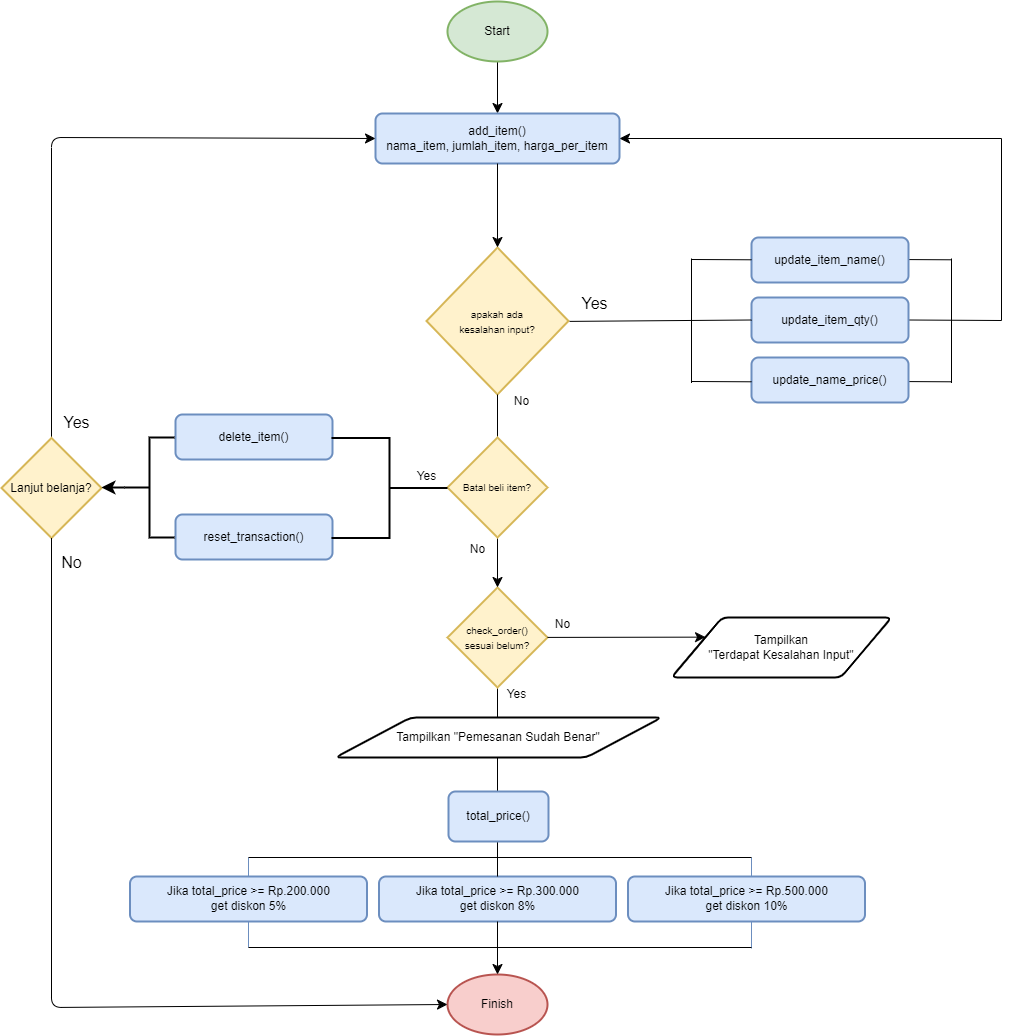

The diagram above was exported from draw.io. Its source (the exported page's mxGraphModel, read from the mxfile embedded in the PNG):
<mxGraphModel dx="2733" dy="1289" grid="1" gridSize="10" guides="1" tooltips="1" connect="1" arrows="1" fold="1" page="0" pageScale="1" pageWidth="827" pageHeight="1169" math="0" shadow="0">
  <root>
    <mxCell id="0" />
    <mxCell id="1" parent="0" />
    <mxCell id="wPFw8aOjV3OQWjGvCzJ_-65" value="" style="endArrow=none;html=1;rounded=0;fontSize=12;startSize=8;endSize=8;" edge="1" parent="1">
      <mxGeometry width="50" height="50" relative="1" as="geometry">
        <mxPoint x="810" y="352" as="sourcePoint" />
        <mxPoint x="870" y="352.29" as="targetPoint" />
      </mxGeometry>
    </mxCell>
    <mxCell id="wPFw8aOjV3OQWjGvCzJ_-66" value="" style="endArrow=none;html=1;rounded=0;fontSize=12;startSize=8;endSize=8;" edge="1" parent="1">
      <mxGeometry width="50" height="50" relative="1" as="geometry">
        <mxPoint x="810" y="474" as="sourcePoint" />
        <mxPoint x="870" y="474.29" as="targetPoint" />
      </mxGeometry>
    </mxCell>
    <mxCell id="wPFw8aOjV3OQWjGvCzJ_-11" value="" style="endArrow=none;html=1;rounded=0;fontSize=12;startSize=8;endSize=8;fillColor=#dae8fc;strokeColor=#6c8ebf;" edge="1" parent="1">
      <mxGeometry width="50" height="50" relative="1" as="geometry">
        <mxPoint x="167" y="950" as="sourcePoint" />
        <mxPoint x="167" y="1040" as="targetPoint" />
      </mxGeometry>
    </mxCell>
    <mxCell id="wPFw8aOjV3OQWjGvCzJ_-13" value="" style="endArrow=none;html=1;rounded=0;fontSize=12;startSize=8;endSize=8;fillColor=#dae8fc;strokeColor=#6c8ebf;" edge="1" parent="1">
      <mxGeometry width="50" height="50" relative="1" as="geometry">
        <mxPoint x="670" y="950" as="sourcePoint" />
        <mxPoint x="670" y="1041" as="targetPoint" />
      </mxGeometry>
    </mxCell>
    <mxCell id="wPFw8aOjV3OQWjGvCzJ_-32" style="edgeStyle=none;curved=1;rounded=0;orthogonalLoop=1;jettySize=auto;html=1;fontSize=12;startSize=8;endSize=8;" edge="1" parent="1" source="wPFw8aOjV3OQWjGvCzJ_-1" target="wPFw8aOjV3OQWjGvCzJ_-15">
      <mxGeometry relative="1" as="geometry" />
    </mxCell>
    <mxCell id="wPFw8aOjV3OQWjGvCzJ_-1" value="Start" style="strokeWidth=2;html=1;shape=mxgraph.flowchart.start_1;whiteSpace=wrap;fillColor=#d5e8d4;strokeColor=#82b366;" vertex="1" parent="1">
      <mxGeometry x="366" y="94" width="100" height="60" as="geometry" />
    </mxCell>
    <mxCell id="wPFw8aOjV3OQWjGvCzJ_-2" value="Jika total_price &amp;gt;= Rp.200.000&lt;br&gt;get diskon 5%" style="rounded=1;whiteSpace=wrap;html=1;absoluteArcSize=1;arcSize=14;strokeWidth=2;fillColor=#dae8fc;strokeColor=#6c8ebf;" vertex="1" parent="1">
      <mxGeometry x="48.5" y="969" width="237" height="45" as="geometry" />
    </mxCell>
    <mxCell id="wPFw8aOjV3OQWjGvCzJ_-3" value="Jika total_price &amp;gt;= Rp.300.000&lt;br&gt;get diskon 8%" style="rounded=1;whiteSpace=wrap;html=1;absoluteArcSize=1;arcSize=14;strokeWidth=2;fillColor=#dae8fc;strokeColor=#6c8ebf;" vertex="1" parent="1">
      <mxGeometry x="297.5" y="969" width="237" height="45" as="geometry" />
    </mxCell>
    <mxCell id="wPFw8aOjV3OQWjGvCzJ_-4" value="Jika total_price &amp;gt;= Rp.500.000&lt;br&gt;get diskon 10%" style="rounded=1;whiteSpace=wrap;html=1;absoluteArcSize=1;arcSize=14;strokeWidth=2;fillColor=#dae8fc;strokeColor=#6c8ebf;" vertex="1" parent="1">
      <mxGeometry x="546.5" y="969" width="237" height="45" as="geometry" />
    </mxCell>
    <mxCell id="wPFw8aOjV3OQWjGvCzJ_-6" value="Finish" style="strokeWidth=2;html=1;shape=mxgraph.flowchart.start_1;whiteSpace=wrap;fillColor=#f8cecc;strokeColor=#b85450;" vertex="1" parent="1">
      <mxGeometry x="366" y="1067" width="100" height="60" as="geometry" />
    </mxCell>
    <mxCell id="wPFw8aOjV3OQWjGvCzJ_-12" style="edgeStyle=none;curved=1;rounded=0;orthogonalLoop=1;jettySize=auto;html=1;fontSize=12;startSize=8;endSize=8;" edge="1" parent="1" source="wPFw8aOjV3OQWjGvCzJ_-3" target="wPFw8aOjV3OQWjGvCzJ_-6">
      <mxGeometry relative="1" as="geometry">
        <mxPoint x="416" y="1016" as="sourcePoint" />
        <mxPoint x="416" y="1056" as="targetPoint" />
      </mxGeometry>
    </mxCell>
    <mxCell id="wPFw8aOjV3OQWjGvCzJ_-14" value="" style="endArrow=none;html=1;rounded=0;fontSize=12;startSize=8;endSize=8;fillColor=#dae8fc;strokeColor=#000000;" edge="1" parent="1">
      <mxGeometry width="50" height="50" relative="1" as="geometry">
        <mxPoint x="167" y="1040" as="sourcePoint" />
        <mxPoint x="670" y="1040" as="targetPoint" />
      </mxGeometry>
    </mxCell>
    <mxCell id="wPFw8aOjV3OQWjGvCzJ_-15" value="add_item()&lt;br&gt;nama_item, jumlah_item, harga_per_item" style="rounded=1;whiteSpace=wrap;html=1;absoluteArcSize=1;arcSize=14;strokeWidth=2;fillColor=#dae8fc;strokeColor=#6c8ebf;" vertex="1" parent="1">
      <mxGeometry x="294" y="206" width="244" height="50" as="geometry" />
    </mxCell>
    <mxCell id="wPFw8aOjV3OQWjGvCzJ_-16" value="&lt;font style=&quot;font-size: 10px;&quot;&gt;apakah ada&lt;br&gt;kesalahan input?&lt;/font&gt;" style="strokeWidth=2;html=1;shape=mxgraph.flowchart.decision;whiteSpace=wrap;fillColor=#fff2cc;strokeColor=#d6b656;" vertex="1" parent="1">
      <mxGeometry x="345" y="340" width="142" height="147" as="geometry" />
    </mxCell>
    <mxCell id="wPFw8aOjV3OQWjGvCzJ_-17" value="update_item_name()" style="rounded=1;whiteSpace=wrap;html=1;absoluteArcSize=1;arcSize=14;strokeWidth=2;fillColor=#dae8fc;strokeColor=#6c8ebf;" vertex="1" parent="1">
      <mxGeometry x="670" y="330" width="157" height="45" as="geometry" />
    </mxCell>
    <mxCell id="wPFw8aOjV3OQWjGvCzJ_-63" style="edgeStyle=none;curved=0;rounded=0;orthogonalLoop=1;jettySize=auto;html=1;entryX=1;entryY=0.5;entryDx=0;entryDy=0;fontSize=12;startSize=8;endSize=8;exitX=1;exitY=0.5;exitDx=0;exitDy=0;" edge="1" parent="1" source="wPFw8aOjV3OQWjGvCzJ_-18" target="wPFw8aOjV3OQWjGvCzJ_-15">
      <mxGeometry relative="1" as="geometry">
        <Array as="points">
          <mxPoint x="920" y="413" />
          <mxPoint x="920" y="231" />
        </Array>
      </mxGeometry>
    </mxCell>
    <mxCell id="wPFw8aOjV3OQWjGvCzJ_-18" value="update_item_qty()" style="rounded=1;whiteSpace=wrap;html=1;absoluteArcSize=1;arcSize=14;strokeWidth=2;fillColor=#dae8fc;strokeColor=#6c8ebf;" vertex="1" parent="1">
      <mxGeometry x="670" y="390" width="157" height="45" as="geometry" />
    </mxCell>
    <mxCell id="wPFw8aOjV3OQWjGvCzJ_-19" value="update_name_price()" style="rounded=1;whiteSpace=wrap;html=1;absoluteArcSize=1;arcSize=14;strokeWidth=2;fillColor=#dae8fc;strokeColor=#6c8ebf;" vertex="1" parent="1">
      <mxGeometry x="670" y="450" width="157" height="45" as="geometry" />
    </mxCell>
    <mxCell id="wPFw8aOjV3OQWjGvCzJ_-21" value="" style="edgeStyle=none;curved=1;rounded=0;orthogonalLoop=1;jettySize=auto;html=1;entryX=0.5;entryY=0;entryDx=0;entryDy=0;entryPerimeter=0;fontSize=12;startSize=8;endSize=8;" edge="1" parent="1" source="wPFw8aOjV3OQWjGvCzJ_-3">
      <mxGeometry relative="1" as="geometry">
        <mxPoint x="416" y="625" as="sourcePoint" />
        <mxPoint x="416" y="680.0000000000002" as="targetPoint" />
      </mxGeometry>
    </mxCell>
    <mxCell id="wPFw8aOjV3OQWjGvCzJ_-22" value="&lt;font style=&quot;font-size: 10px;&quot;&gt;check_order()&lt;br&gt;sesuai belum?&lt;/font&gt;" style="strokeWidth=2;html=1;shape=mxgraph.flowchart.decision;whiteSpace=wrap;fillColor=#fff2cc;strokeColor=#d6b656;" vertex="1" parent="1">
      <mxGeometry x="366" y="680" width="100" height="100" as="geometry" />
    </mxCell>
    <mxCell id="wPFw8aOjV3OQWjGvCzJ_-23" value="Tampilkan &quot;Pemesanan Sudah Benar&quot;" style="shape=parallelogram;html=1;strokeWidth=2;perimeter=parallelogramPerimeter;whiteSpace=wrap;rounded=1;arcSize=12;size=0.23;" vertex="1" parent="1">
      <mxGeometry x="254" y="810" width="326" height="40" as="geometry" />
    </mxCell>
    <mxCell id="wPFw8aOjV3OQWjGvCzJ_-24" value="total_price()" style="rounded=1;whiteSpace=wrap;html=1;absoluteArcSize=1;arcSize=14;strokeWidth=2;fillColor=#dae8fc;strokeColor=#6c8ebf;" vertex="1" parent="1">
      <mxGeometry x="367" y="884" width="100" height="50" as="geometry" />
    </mxCell>
    <mxCell id="wPFw8aOjV3OQWjGvCzJ_-27" value="" style="endArrow=none;html=1;rounded=0;fontSize=12;startSize=8;endSize=8;fillColor=#dae8fc;strokeColor=#000000;" edge="1" parent="1">
      <mxGeometry width="50" height="50" relative="1" as="geometry">
        <mxPoint x="167" y="950" as="sourcePoint" />
        <mxPoint x="670" y="950" as="targetPoint" />
      </mxGeometry>
    </mxCell>
    <mxCell id="wPFw8aOjV3OQWjGvCzJ_-28" value="Tampilkan&lt;br&gt;&quot;Terdapat Kesalahan Input&quot;" style="shape=parallelogram;html=1;strokeWidth=2;perimeter=parallelogramPerimeter;whiteSpace=wrap;rounded=1;arcSize=12;size=0.23;" vertex="1" parent="1">
      <mxGeometry x="590" y="710" width="220" height="60" as="geometry" />
    </mxCell>
    <mxCell id="wPFw8aOjV3OQWjGvCzJ_-29" style="edgeStyle=none;curved=1;rounded=0;orthogonalLoop=1;jettySize=auto;html=1;entryX=0;entryY=0.25;entryDx=0;entryDy=0;fontSize=12;startSize=8;endSize=8;" edge="1" parent="1" source="wPFw8aOjV3OQWjGvCzJ_-22" target="wPFw8aOjV3OQWjGvCzJ_-28">
      <mxGeometry relative="1" as="geometry" />
    </mxCell>
    <mxCell id="wPFw8aOjV3OQWjGvCzJ_-30" style="edgeStyle=none;curved=1;rounded=0;orthogonalLoop=1;jettySize=auto;html=1;entryX=0.5;entryY=0;entryDx=0;entryDy=0;entryPerimeter=0;fontSize=12;startSize=8;endSize=8;" edge="1" parent="1" source="wPFw8aOjV3OQWjGvCzJ_-16" target="wPFw8aOjV3OQWjGvCzJ_-22">
      <mxGeometry relative="1" as="geometry" />
    </mxCell>
    <mxCell id="wPFw8aOjV3OQWjGvCzJ_-34" value="&lt;font style=&quot;font-size: 10px;&quot;&gt;Batal beli item?&lt;/font&gt;" style="strokeWidth=2;html=1;shape=mxgraph.flowchart.decision;whiteSpace=wrap;fillColor=#fff2cc;strokeColor=#d6b656;" vertex="1" parent="1">
      <mxGeometry x="366" y="530" width="100" height="100" as="geometry" />
    </mxCell>
    <mxCell id="wPFw8aOjV3OQWjGvCzJ_-35" value="delete_item()" style="rounded=1;whiteSpace=wrap;html=1;absoluteArcSize=1;arcSize=14;strokeWidth=2;fillColor=#dae8fc;strokeColor=#6c8ebf;" vertex="1" parent="1">
      <mxGeometry x="94" y="507" width="157" height="45" as="geometry" />
    </mxCell>
    <mxCell id="wPFw8aOjV3OQWjGvCzJ_-36" value="reset_transaction()" style="rounded=1;whiteSpace=wrap;html=1;absoluteArcSize=1;arcSize=14;strokeWidth=2;fillColor=#dae8fc;strokeColor=#6c8ebf;" vertex="1" parent="1">
      <mxGeometry x="94" y="607" width="157" height="45" as="geometry" />
    </mxCell>
    <mxCell id="wPFw8aOjV3OQWjGvCzJ_-37" value="" style="strokeWidth=2;html=1;shape=mxgraph.flowchart.annotation_2;align=left;labelPosition=right;pointerEvents=1;flipH=1;" vertex="1" parent="1">
      <mxGeometry x="250" y="530.5" width="116" height="100" as="geometry" />
    </mxCell>
    <mxCell id="wPFw8aOjV3OQWjGvCzJ_-42" style="edgeStyle=none;curved=0;rounded=1;orthogonalLoop=1;jettySize=auto;html=1;entryX=0;entryY=0.5;entryDx=0;entryDy=0;fontSize=12;startSize=8;endSize=8;" edge="1" parent="1" source="wPFw8aOjV3OQWjGvCzJ_-39" target="wPFw8aOjV3OQWjGvCzJ_-15">
      <mxGeometry relative="1" as="geometry">
        <Array as="points">
          <mxPoint x="-30" y="230" />
        </Array>
      </mxGeometry>
    </mxCell>
    <mxCell id="wPFw8aOjV3OQWjGvCzJ_-39" value="Lanjut belanja?" style="strokeWidth=2;html=1;shape=mxgraph.flowchart.decision;whiteSpace=wrap;fillColor=#fff2cc;strokeColor=#d6b656;" vertex="1" parent="1">
      <mxGeometry x="-80" y="530.5" width="100" height="100" as="geometry" />
    </mxCell>
    <mxCell id="wPFw8aOjV3OQWjGvCzJ_-40" style="edgeStyle=none;curved=1;rounded=0;orthogonalLoop=1;jettySize=auto;html=1;entryX=0.5;entryY=0;entryDx=0;entryDy=0;entryPerimeter=0;fontSize=12;startSize=8;endSize=8;" edge="1" parent="1" source="wPFw8aOjV3OQWjGvCzJ_-15" target="wPFw8aOjV3OQWjGvCzJ_-16">
      <mxGeometry relative="1" as="geometry" />
    </mxCell>
    <mxCell id="wPFw8aOjV3OQWjGvCzJ_-43" style="edgeStyle=none;curved=0;rounded=1;orthogonalLoop=1;jettySize=auto;html=1;entryX=0;entryY=0.5;entryDx=0;entryDy=0;entryPerimeter=0;fontSize=12;startSize=8;endSize=8;" edge="1" parent="1" source="wPFw8aOjV3OQWjGvCzJ_-39" target="wPFw8aOjV3OQWjGvCzJ_-6">
      <mxGeometry relative="1" as="geometry">
        <Array as="points">
          <mxPoint x="-30" y="1100" />
        </Array>
      </mxGeometry>
    </mxCell>
    <mxCell id="wPFw8aOjV3OQWjGvCzJ_-46" style="edgeStyle=none;curved=1;rounded=0;orthogonalLoop=1;jettySize=auto;html=1;fontSize=12;startSize=8;endSize=8;strokeWidth=2;" edge="1" parent="1" source="wPFw8aOjV3OQWjGvCzJ_-45">
      <mxGeometry relative="1" as="geometry">
        <mxPoint x="20" y="580" as="targetPoint" />
      </mxGeometry>
    </mxCell>
    <mxCell id="wPFw8aOjV3OQWjGvCzJ_-45" value="" style="strokeWidth=2;html=1;shape=mxgraph.flowchart.annotation_2;align=left;labelPosition=right;pointerEvents=1;" vertex="1" parent="1">
      <mxGeometry x="43" y="530" width="50" height="100" as="geometry" />
    </mxCell>
    <mxCell id="wPFw8aOjV3OQWjGvCzJ_-48" value="Yes" style="text;html=1;align=center;verticalAlign=middle;resizable=0;points=[];autosize=1;strokeColor=none;fillColor=none;fontSize=16;" vertex="1" parent="1">
      <mxGeometry x="-30" y="500" width="50" height="30" as="geometry" />
    </mxCell>
    <mxCell id="wPFw8aOjV3OQWjGvCzJ_-49" value="No" style="text;html=1;align=center;verticalAlign=middle;resizable=0;points=[];autosize=1;strokeColor=none;fillColor=none;fontSize=16;" vertex="1" parent="1">
      <mxGeometry x="-30" y="640" width="40" height="30" as="geometry" />
    </mxCell>
    <mxCell id="wPFw8aOjV3OQWjGvCzJ_-50" value="Yes" style="text;html=1;align=center;verticalAlign=middle;resizable=0;points=[];autosize=1;strokeColor=none;fillColor=none;fontSize=16;" vertex="1" parent="1">
      <mxGeometry x="488" y="381" width="50" height="30" as="geometry" />
    </mxCell>
    <mxCell id="wPFw8aOjV3OQWjGvCzJ_-51" value="&lt;font style=&quot;font-size: 12px;&quot;&gt;No&lt;/font&gt;" style="text;html=1;align=center;verticalAlign=middle;resizable=0;points=[];autosize=1;strokeColor=none;fillColor=none;fontSize=16;" vertex="1" parent="1">
      <mxGeometry x="420" y="477" width="40" height="30" as="geometry" />
    </mxCell>
    <mxCell id="wPFw8aOjV3OQWjGvCzJ_-52" value="&lt;font style=&quot;font-size: 12px;&quot;&gt;No&lt;/font&gt;" style="text;html=1;align=center;verticalAlign=middle;resizable=0;points=[];autosize=1;strokeColor=none;fillColor=none;fontSize=16;" vertex="1" parent="1">
      <mxGeometry x="376" y="625" width="40" height="30" as="geometry" />
    </mxCell>
    <mxCell id="wPFw8aOjV3OQWjGvCzJ_-53" value="&lt;font style=&quot;font-size: 12px;&quot;&gt;Yes&lt;/font&gt;" style="text;html=1;align=center;verticalAlign=middle;resizable=0;points=[];autosize=1;strokeColor=none;fillColor=none;fontSize=16;" vertex="1" parent="1">
      <mxGeometry x="325" y="552" width="40" height="30" as="geometry" />
    </mxCell>
    <mxCell id="wPFw8aOjV3OQWjGvCzJ_-54" value="&lt;font style=&quot;font-size: 12px;&quot;&gt;No&lt;/font&gt;" style="text;html=1;align=center;verticalAlign=middle;resizable=0;points=[];autosize=1;strokeColor=none;fillColor=none;fontSize=16;" vertex="1" parent="1">
      <mxGeometry x="461" y="700" width="40" height="30" as="geometry" />
    </mxCell>
    <mxCell id="wPFw8aOjV3OQWjGvCzJ_-55" value="&lt;font style=&quot;font-size: 12px;&quot;&gt;Yes&lt;/font&gt;" style="text;html=1;align=center;verticalAlign=middle;resizable=0;points=[];autosize=1;strokeColor=none;fillColor=none;fontSize=16;" vertex="1" parent="1">
      <mxGeometry x="415" y="770" width="40" height="30" as="geometry" />
    </mxCell>
    <mxCell id="wPFw8aOjV3OQWjGvCzJ_-58" value="" style="endArrow=none;html=1;rounded=0;fontSize=12;startSize=8;endSize=8;exitX=0.002;exitY=1.263;exitDx=0;exitDy=0;exitPerimeter=0;entryX=0;entryY=0.5;entryDx=0;entryDy=0;" edge="1" parent="1" target="wPFw8aOjV3OQWjGvCzJ_-18">
      <mxGeometry width="50" height="50" relative="1" as="geometry">
        <mxPoint x="488.10000000000014" y="413.89" as="sourcePoint" />
        <mxPoint x="630" y="414" as="targetPoint" />
      </mxGeometry>
    </mxCell>
    <mxCell id="wPFw8aOjV3OQWjGvCzJ_-59" value="" style="endArrow=none;html=1;rounded=0;fontSize=12;startSize=8;endSize=8;" edge="1" parent="1">
      <mxGeometry width="50" height="50" relative="1" as="geometry">
        <mxPoint x="610" y="352" as="sourcePoint" />
        <mxPoint x="670" y="352.29" as="targetPoint" />
      </mxGeometry>
    </mxCell>
    <mxCell id="wPFw8aOjV3OQWjGvCzJ_-61" value="" style="endArrow=none;html=1;rounded=0;fontSize=12;startSize=8;endSize=8;" edge="1" parent="1">
      <mxGeometry width="50" height="50" relative="1" as="geometry">
        <mxPoint x="610" y="474" as="sourcePoint" />
        <mxPoint x="670" y="474.29" as="targetPoint" />
      </mxGeometry>
    </mxCell>
    <mxCell id="wPFw8aOjV3OQWjGvCzJ_-62" value="" style="endArrow=none;html=1;rounded=0;fontSize=12;startSize=7;endSize=6;" edge="1" parent="1">
      <mxGeometry width="50" height="50" relative="1" as="geometry">
        <mxPoint x="610" y="475.5" as="sourcePoint" />
        <mxPoint x="610" y="351" as="targetPoint" />
      </mxGeometry>
    </mxCell>
    <mxCell id="wPFw8aOjV3OQWjGvCzJ_-64" value="" style="endArrow=none;html=1;rounded=0;fontSize=12;startSize=7;endSize=6;" edge="1" parent="1">
      <mxGeometry width="50" height="50" relative="1" as="geometry">
        <mxPoint x="870" y="475.5" as="sourcePoint" />
        <mxPoint x="870" y="351" as="targetPoint" />
      </mxGeometry>
    </mxCell>
  </root>
</mxGraphModel>